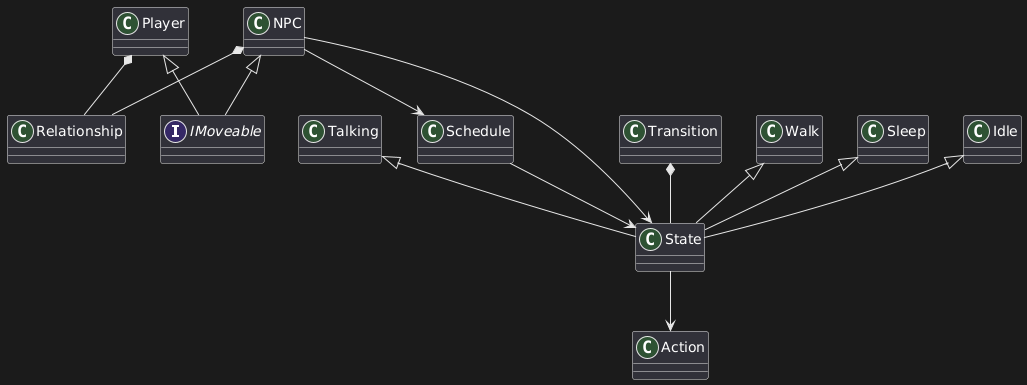

The diagram above was rendered by PlantUML. Its source (embedded in the PNG):
@startuml
interface IMoveable
class NPC
class Relationship
class State
class Schedule
class Action
class Transition
class Walk
class Sleep
class Idle
class Talking
class Player

Player <|-- IMoveable
NPC <|-- IMoveable

NPC --> Schedule
NPC --> State
Transition *-- State
NPC *-- Relationship
Player *-- Relationship
Schedule --> State
State --> Action
Walk <|-- State
Sleep <|-- State
Idle <|-- State
Talking <|-- State
@enduml